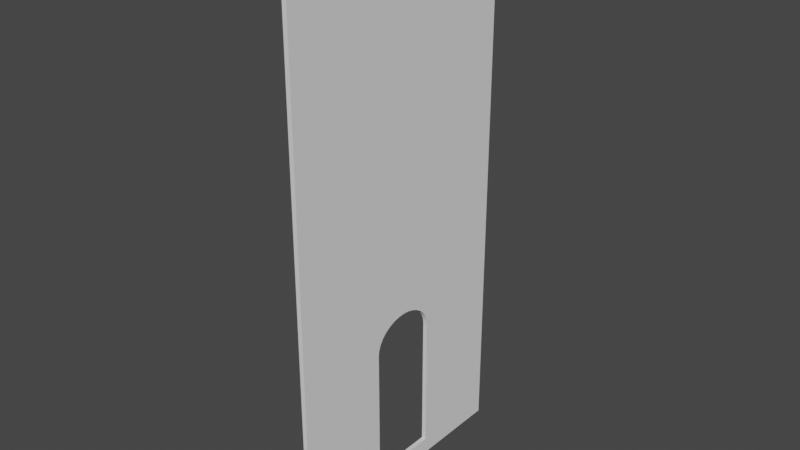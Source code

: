 # Source: church.blend  (saved by Blender 3.2.14; exported with 4.5.12 LTS)
import bpy
from mathutils import Matrix  # noqa: F401  (used for matrix-valued properties, if any)

bpy.ops.wm.read_factory_settings(use_empty=True)
scene = bpy.context.scene
scene.name = 'Scene'

# ---- collections
col_collection = bpy.data.collections.new('Collection'); scene.collection.children.link(col_collection)

# ---- world
world_world = bpy.data.worlds.new('World'); scene.world = world_world
world_world.use_nodes = True; world_world.node_tree.nodes.clear()
_N = world_world.node_tree.nodes; _L = world_world.node_tree.links
n0 = _N.new('ShaderNodeOutputWorld'); n0.name = 'World Output'; n0.location = (300, 300)
n1 = _N.new('ShaderNodeBackground'); n1.name = 'Background'; n1.location = (10, 300)
n1.inputs[0].default_value = (0.05088, 0.05088, 0.05088, 1.0)
_L.new(n1.outputs[0], n0.inputs[0])
n0.is_active_output = True
world_world.color = (0.05088, 0.05088, 0.05088)
world_world.use_sun_shadow = False
world_world.sun_shadow_jitter_overblur = 0.0

# ---- meshes
me_sphere_001 = bpy.data.meshes.new('Sphere.001')
me_sphere_001.from_pydata([(-3.278e-06, -3.725, 13.7), (3.278e-06, -3.725, -5.291), (-3.278e-06, 3.594, 13.7), (3.278e-06, 3.594, -5.291), (-2.661e-07, -1.0, -4.371e-08), (5.386e-07, 1.0, -4.371e-08), (-2.661e-07, -1.0, -4.714), (5.386e-07, 1.0, -4.714), (3.265e-06, -1.0, -4.714), (3.157e-06, -1.0, -4.371e-08), (3.157e-06, -1.0, -4.371e-08), (3.153e-06, -0.9808, 0.1951), (3.149e-06, -0.9239, 0.3827), (3.145e-06, -0.8315, 0.5556), (3.141e-06, -0.7071, 0.7071), (3.138e-06, -0.5556, 0.8315), (3.134e-06, -1.628e-05, 1.0), (3.135e-06, -0.1951, 0.9808), (3.136e-06, -0.3827, 0.9239), (3.134e-06, -7.883e-06, 1.0), (3.134e-06, -4.933e-06, 1.0), (3.134e-06, -3.336e-06, 1.0), (3.134e-06, -2.269e-06, 1.0), (3.134e-06, -1.453e-06, 1.0), (3.134e-06, -7.604e-07, 1.0), (3.136e-06, 0.3827, 0.9239), (3.135e-06, 0.1951, 0.9808), (3.134e-06, 1.604e-05, 1.0), (3.145e-06, 0.8315, 0.5556), (3.141e-06, 0.7071, 0.7071), (3.265e-06, 1.0, -4.714), (3.157e-06, 1.0, -4.371e-08), (3.157e-06, 1.0, -4.371e-08), (3.153e-06, 0.9808, 0.1951), (3.149e-06, 0.9239, 0.3827), (3.138e-06, 0.5556, 0.8315), (3.134e-06, 7.641e-06, 1.0), (3.134e-06, 4.691e-06, 1.0), (3.134e-06, 3.094e-06, 1.0), (3.134e-06, 2.027e-06, 1.0), (3.134e-06, 1.211e-06, 1.0), (3.134e-06, 5.187e-07, 1.0), (3.134e-06, -1.209e-07, 1.0), (0.127, -3.725, 13.7), (0.127, -3.725, -5.291), (0.127, 3.594, 13.7), (0.127, -0.7071, 0.7071), (0.127, -0.5556, 0.8315), (0.127, -4.933e-06, 1.0), (0.127, -3.336e-06, 1.0), (0.127, 1.0, -4.714), (0.127, 1.0, 7.799e-09), (0.127, 4.691e-06, 1.0), (0.127, 3.094e-06, 1.0), (0.127, 0.7071, 0.7071), (0.127, 0.5556, 0.8315), (0.127, -1.0, 7.799e-09), (0.127, -1.0, 7.799e-09), (0.127, -7.883e-06, 1.0), (0.127, 7.641e-06, 1.0), (0.127, 3.594, -5.291), (0.127, -0.9808, 0.1951), (0.127, -0.9239, 0.3827), (0.127, -1.628e-05, 1.0), (0.127, -0.1951, 0.9808), (0.127, -2.269e-06, 1.0), (0.127, -1.453e-06, 1.0), (0.127, 1.0, 7.799e-09), (0.127, 0.9808, 0.1951), (0.127, 1.604e-05, 1.0), (0.127, 2.027e-06, 1.0), (0.127, 1.211e-06, 1.0), (0.127, -1.0, -4.714), (0.127, -0.3827, 0.9239), (0.127, 0.1951, 0.9808), (0.127, 0.8315, 0.5556), (0.127, 0.9239, 0.3827), (0.127, -7.604e-07, 1.0), (0.127, -1.209e-07, 1.0), (0.127, -0.8315, 0.5556), (0.127, 5.187e-07, 1.0), (0.127, 0.3827, 0.9239)], [], [(16, 19, 58, 63), (3, 2, 45, 60), (30, 31, 5, 7), (9, 8, 6, 4), (8, 30, 7, 6), (67, 51, 50, 60, 45, 43, 44, 72, 56, 57, 61, 62, 79, 46, 47, 73, 64, 63, 58, 48, 49, 65, 66, 77, 78, 80, 71, 70, 53, 52, 59, 69, 74, 81, 55, 54, 75, 76, 68), (72, 44, 60, 50), (8, 9, 56, 72), (0, 1, 44, 43), (22, 23, 66, 65), (13, 14, 46, 79), (2, 0, 43, 45), (33, 32, 67, 68), (26, 25, 81, 74), (14, 15, 47, 46), (29, 28, 75, 54), (36, 27, 69, 59), (30, 8, 72, 50), (20, 21, 49, 48), (28, 34, 76, 75), (40, 39, 70, 71), (31, 30, 50, 51), (24, 42, 78, 77), (25, 35, 55, 81), (38, 37, 52, 53), (10, 11, 61, 57), (35, 29, 54, 55), (12, 13, 79, 62), (15, 18, 73, 47), (42, 41, 80, 78), (9, 10, 57, 56), (18, 17, 64, 73), (21, 22, 65, 49), (19, 20, 48, 58), (23, 24, 77, 66), (27, 26, 74, 69), (37, 36, 59, 52), (34, 33, 68, 76), (32, 31, 51, 67), (1, 3, 60, 44), (41, 40, 71, 80), (39, 38, 53, 70), (11, 12, 62, 61), (17, 16, 63, 64), (3, 1, 8, 30), (3, 30, 32, 2), (0, 10, 1), (4, 8, 1)])
_uv = me_sphere_001.uv_layers.new(name='UVMap')
_uv.uv.foreach_set('vector', [0.0, 0.0, 0.0, 0.0, 0.0, 0.0, 0.0, 0.0, 0.0, 0.0, 0.0, 0.0, 0.0, 0.0, 0.0, 0.0, 0.0, 0.0, 0.0, 0.0, 0.0, 0.0, 0.0, 0.0, 0.0, 0.0, 0.0, 0.0, 0.0, 0.0, 0.0, 0.0, 0.0, 0.0, 0.0, 0.0, 0.0, 0.0, 0.0, 0.0, 0.9816, 0.5043, 0.9816, 0.5043, 0.998, 0.5043, 1.0, 1.0, 0.0, 1.0, 0.0, 0.0, 1.0, 0.0, 0.998, 0.4957, 0.9816, 0.4957, 0.9816, 0.4957, 0.9809, 0.4958, 0.9802, 0.4961, 0.9796, 0.4965, 0.9791, 0.497, 0.9787, 0.4976, 0.9783, 0.4984, 0.9781, 0.4992, 0.9781, 0.5, 0.9781, 0.5, 0.9781, 0.5, 0.9781, 0.5, 0.9781, 0.5, 0.9781, 0.5, 0.9781, 0.5, 0.9781, 0.5, 0.9781, 0.5, 0.9781, 0.5, 0.9781, 0.5, 0.9781, 0.5, 0.9781, 0.5, 0.9781, 0.5, 0.9781, 0.5, 0.9781, 0.5008, 0.9783, 0.5016, 0.9787, 0.5024, 0.9791, 0.503, 0.9796, 0.5035, 0.9802, 0.5039, 0.9809, 0.5042, 0.998, 0.4957, 1.0, 0.0, 1.0, 1.0, 0.998, 0.5043, 0.0, 0.0, 0.0, 0.0, 0.0, 0.0, 0.0, 0.0, 0.0, 0.0, 0.0, 0.0, 0.0, 0.0, 0.0, 0.0, 0.0, 0.0, 0.0, 0.0, 0.0, 0.0, 0.0, 0.0, 0.0, 0.0, 0.0, 0.0, 0.0, 0.0, 0.0, 0.0, 0.0, 0.0, 0.0, 0.0, 0.0, 0.0, 0.0, 0.0, 0.0, 0.0, 0.0, 0.0, 0.0, 0.0, 0.0, 0.0, 0.0, 0.0, 0.0, 0.0, 0.0, 0.0, 0.0, 0.0, 0.0, 0.0, 0.0, 0.0, 0.0, 0.0, 0.0, 0.0, 0.0, 0.0, 0.0, 0.0, 0.0, 0.0, 0.0, 0.0, 0.0, 0.0, 0.0, 0.0, 0.0, 0.0, 0.0, 0.0, 0.0, 0.0, 0.0, 0.0, 0.0, 0.0, 0.0, 0.0, 0.0, 0.0, 0.0, 0.0, 0.0, 0.0, 0.0, 0.0, 0.0, 0.0, 0.0, 0.0, 0.0, 0.0, 0.0, 0.0, 0.0, 0.0, 0.0, 0.0, 0.0, 0.0, 0.0, 0.0, 0.0, 0.0, 0.0, 0.0, 0.0, 0.0, 0.0, 0.0, 0.0, 0.0, 0.0, 0.0, 0.0, 0.0, 0.0, 0.0, 0.0, 0.0, 0.0, 0.0, 0.0, 0.0, 0.0, 0.0, 0.0, 0.0, 0.0, 0.0, 0.0, 0.0, 0.0, 0.0, 0.0, 0.0, 0.0, 0.0, 0.0, 0.0, 0.0, 0.0, 0.0, 0.0, 0.0, 0.0, 0.0, 0.0, 0.0, 0.0, 0.0, 0.0, 0.0, 0.0, 0.0, 0.0, 0.0, 0.0, 0.0, 0.0, 0.0, 0.0, 0.0, 0.0, 0.0, 0.0, 0.0, 0.0, 0.0, 0.0, 0.0, 0.0, 0.0, 0.0, 0.0, 0.0, 0.0, 0.0, 0.0, 0.0, 0.0, 0.0, 0.0, 0.0, 0.0, 0.0, 0.0, 0.0, 0.0, 0.0, 0.0, 0.0, 0.0, 0.0, 0.0, 0.0, 0.0, 0.0, 0.0, 0.0, 0.0, 0.0, 0.0, 0.0, 0.0, 0.0, 0.0, 0.0, 0.0, 0.0, 0.0, 0.0, 0.0, 0.0, 0.0, 0.0, 0.0, 0.0, 0.0, 0.0, 0.0, 0.0, 0.0, 0.0, 0.0, 0.0, 0.0, 0.0, 0.0, 0.0, 0.0, 0.0, 0.0, 0.0, 0.0, 0.0, 0.0, 0.0, 0.0, 0.0, 0.0, 0.0, 0.0, 0.0, 0.0, 0.0, 0.0, 0.0, 0.0, 0.0, 0.0, 0.0, 0.0, 0.0, 0.0, 0.0, 0.0, 0.0, 0.0, 0.0, 0.0, 0.0, 0.0, 0.0, 0.0, 0.0, 0.0, 0.0, 0.0, 0.0, 0.0, 0.0, 0.0, 0.0, 0.0, 0.0, 0.0, 0.0, 0.0, 0.0, 0.0, 0.0, 0.0, 0.0, 0.0, 0.0, 0.0, 0.0, 0.0, 0.0, 0.0, 0.0, 0.0, 0.0, 0.0, 0.0, 0.0, 0.0, 0.0, 0.0, 0.0, 0.0, 0.0, 0.0, 0.0, 0.0, 0.0, 0.0, 0.0, 0.0, 0.0, 0.0, 0.0, 0.0])
me_sphere_001.materials.append(None)
me_sphere_001.update()

# ---- objects
ob_sphere_001 = bpy.data.objects.new('Sphere.001', me_sphere_001)

# ---- transforms, parenting, visibility, modifiers, constraints
ob_sphere_001.location = (0.0, 0.0, 3.857)
ob_sphere_001.scale = (1.0, 1.0, 0.8179)

# ---- collection membership
col_collection.objects.link(ob_sphere_001)

# ---- scene / render settings (as saved in the file)
scene.frame_start = 1; scene.frame_end = 250; scene.frame_set(1)
scene.render.engine = 'BLENDER_EEVEE_NEXT'
scene.cycles.sampling_pattern = 'TABULATED_SOBOL'
scene.cycles.use_light_tree = False
scene.view_settings.view_transform = 'Filmic'
bpy.context.view_layer.update()

# ---- added for rendering (the .blend has no active camera and no usable light): camera, sun
cam_auto = bpy.data.cameras.new('AutoCamera')
cam_auto.lens = 50.0
cam_auto.sensor_width = 36.0
cam_auto.clip_end = 1000.0
ob_auto_camera = bpy.data.objects.new('AutoCamera', cam_auto)
scene.collection.objects.link(ob_auto_camera)
ob_auto_camera.location = (15.9508, -19.1305, 20.0059)
ob_auto_camera.rotation_euler = (1.09748, -7.21219e-08, 0.694738)
scene.camera = ob_auto_camera
light_auto_sun = bpy.data.lights.new('AutoSun', 'SUN')
light_auto_sun.energy = 3.0
light_auto_sun.angle = 0.0523599
ob_auto_sun = bpy.data.objects.new('AutoSun', light_auto_sun)
scene.collection.objects.link(ob_auto_sun)
ob_auto_sun.rotation_euler = (0.872665, 0.174533, 0.523599)
bpy.context.view_layer.update()
